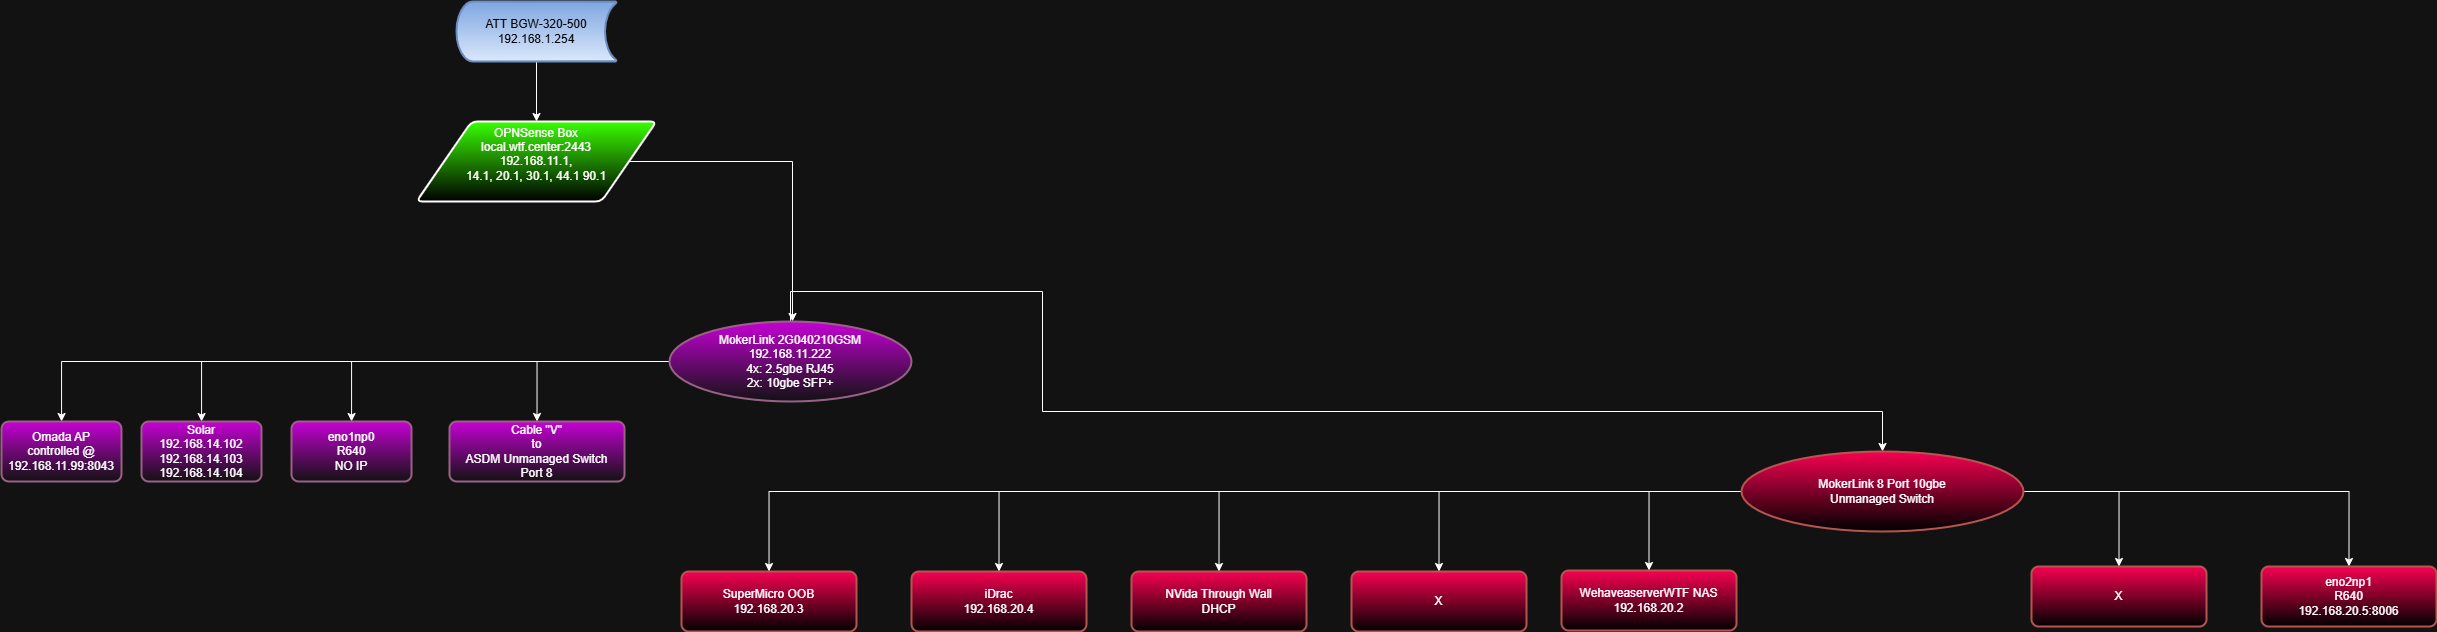

The diagram above was exported from draw.io. Its source (the exported page's mxGraphModel, read from the mxfile embedded in the PNG):
<mxGraphModel dx="2467" dy="1104" grid="1" gridSize="10" guides="1" tooltips="1" connect="1" arrows="1" fold="1" page="1" pageScale="1" pageWidth="850" pageHeight="1100" math="0" shadow="0">
  <root>
    <mxCell id="0" />
    <mxCell id="1" parent="0" />
    <mxCell id="xlLP4azLfYdwpNcPc6cj-13" value="" style="edgeStyle=orthogonalEdgeStyle;rounded=0;orthogonalLoop=1;jettySize=auto;html=1;" edge="1" parent="1" source="xlLP4azLfYdwpNcPc6cj-7" target="xlLP4azLfYdwpNcPc6cj-12">
      <mxGeometry relative="1" as="geometry" />
    </mxCell>
    <mxCell id="xlLP4azLfYdwpNcPc6cj-7" value="ATT BGW-320-500&lt;div&gt;192.168.1.254&lt;/div&gt;" style="strokeWidth=2;html=1;shape=mxgraph.flowchart.stored_data;whiteSpace=wrap;fillColor=#dae8fc;gradientColor=#7ea6e0;strokeColor=#6c8ebf;gradientDirection=north;fontColor=#000000;" vertex="1" parent="1">
      <mxGeometry x="345" y="20" width="160" height="60" as="geometry" />
    </mxCell>
    <mxCell id="xlLP4azLfYdwpNcPc6cj-33" style="edgeStyle=orthogonalEdgeStyle;rounded=0;orthogonalLoop=1;jettySize=auto;html=1;exitX=1;exitY=0.5;exitDx=0;exitDy=0;" edge="1" parent="1" source="xlLP4azLfYdwpNcPc6cj-12" target="xlLP4azLfYdwpNcPc6cj-14">
      <mxGeometry relative="1" as="geometry">
        <mxPoint x="680" y="430" as="targetPoint" />
        <Array as="points">
          <mxPoint x="681" y="180" />
        </Array>
      </mxGeometry>
    </mxCell>
    <UserObject label="&lt;br&gt;&lt;span style=&quot;color: rgb(255, 255, 255); font-family: Helvetica; font-size: 12px; font-style: normal; font-variant-ligatures: normal; font-variant-caps: normal; font-weight: 400; letter-spacing: normal; orphans: 2; text-align: center; text-indent: 0px; text-transform: none; widows: 2; word-spacing: 0px; -webkit-text-stroke-width: 0px; white-space: normal; text-decoration-thickness: initial; text-decoration-style: initial; text-decoration-color: initial; float: none; display: inline !important;&quot;&gt;&lt;br&gt;&lt;/span&gt;&lt;div&gt;&lt;span style=&quot;color: rgb(255, 255, 255); font-family: Helvetica; font-size: 12px; font-style: normal; font-variant-ligatures: normal; font-variant-caps: normal; font-weight: 400; letter-spacing: normal; orphans: 2; text-align: center; text-indent: 0px; text-transform: none; widows: 2; word-spacing: 0px; -webkit-text-stroke-width: 0px; white-space: normal; text-decoration-thickness: initial; text-decoration-style: initial; text-decoration-color: initial; float: none; display: inline !important;&quot;&gt;OPNSense Box&lt;/span&gt;&lt;div style=&quot;forced-color-adjust: none; color: rgb(255, 255, 255); font-family: Helvetica; font-size: 12px; font-style: normal; font-variant-ligatures: normal; font-variant-caps: normal; font-weight: 400; letter-spacing: normal; orphans: 2; text-align: center; text-indent: 0px; text-transform: none; widows: 2; word-spacing: 0px; -webkit-text-stroke-width: 0px; white-space: normal; text-decoration-thickness: initial; text-decoration-style: initial; text-decoration-color: initial; box-shadow: none !important;&quot;&gt;local.wtf.center:2443&lt;/div&gt;&lt;div style=&quot;forced-color-adjust: none; color: rgb(255, 255, 255); font-family: Helvetica; font-size: 12px; font-style: normal; font-variant-ligatures: normal; font-variant-caps: normal; font-weight: 400; letter-spacing: normal; orphans: 2; text-align: center; text-indent: 0px; text-transform: none; widows: 2; word-spacing: 0px; -webkit-text-stroke-width: 0px; white-space: normal; text-decoration-thickness: initial; text-decoration-style: initial; text-decoration-color: initial; box-shadow: none !important;&quot;&gt;192.168.11.1,&lt;/div&gt;&lt;div style=&quot;forced-color-adjust: none; color: rgb(255, 255, 255); font-family: Helvetica; font-size: 12px; font-style: normal; font-variant-ligatures: normal; font-variant-caps: normal; font-weight: 400; letter-spacing: normal; orphans: 2; text-align: center; text-indent: 0px; text-transform: none; widows: 2; word-spacing: 0px; -webkit-text-stroke-width: 0px; white-space: normal; text-decoration-thickness: initial; text-decoration-style: initial; text-decoration-color: initial; box-shadow: none !important;&quot;&gt;14.1, 20.1, 30.1, 44.1 90.1&lt;/div&gt;&lt;div style=&quot;forced-color-adjust: none; color: rgb(255, 255, 255); font-family: Helvetica; font-size: 12px; font-style: normal; font-variant-ligatures: normal; font-variant-caps: normal; font-weight: 400; letter-spacing: normal; orphans: 2; text-align: center; text-indent: 0px; text-transform: none; widows: 2; word-spacing: 0px; -webkit-text-stroke-width: 0px; white-space: normal; text-decoration-thickness: initial; text-decoration-style: initial; text-decoration-color: initial; box-shadow: none !important;&quot;&gt;&lt;br&gt;&lt;/div&gt;&lt;br&gt;&lt;br&gt;&lt;/div&gt;" link="&#10;&lt;span style=&quot;color: rgb(255, 255, 255); font-family: Helvetica; font-size: 12px; font-style: normal; font-variant-ligatures: normal; font-variant-caps: normal; font-weight: 400; letter-spacing: normal; orphans: 2; text-align: center; text-indent: 0px; text-transform: none; widows: 2; word-spacing: 0px; -webkit-text-stroke-width: 0px; white-space: normal; background-color: rgb(27, 29, 30); text-decoration-thickness: initial; text-decoration-style: initial; text-decoration-color: initial; display: inline !important; float: none;&quot;&gt;OPNSense Box&lt;/span&gt;&lt;div style=&quot;forced-color-adjust: none; box-shadow: none !important; color: rgb(255, 255, 255); font-family: Helvetica; font-size: 12px; font-style: normal; font-variant-ligatures: normal; font-variant-caps: normal; font-weight: 400; letter-spacing: normal; orphans: 2; text-align: center; text-indent: 0px; text-transform: none; widows: 2; word-spacing: 0px; -webkit-text-stroke-width: 0px; white-space: normal; background-color: rgb(27, 29, 30); text-decoration-thickness: initial; text-decoration-style: initial; text-decoration-color: initial;&quot;&gt;local.wtf.center:2443&lt;/div&gt;&lt;div style=&quot;forced-color-adjust: none; box-shadow: none !important; color: rgb(255, 255, 255); font-family: Helvetica; font-size: 12px; font-style: normal; font-variant-ligatures: normal; font-variant-caps: normal; font-weight: 400; letter-spacing: normal; orphans: 2; text-align: center; text-indent: 0px; text-transform: none; widows: 2; word-spacing: 0px; -webkit-text-stroke-width: 0px; white-space: normal; background-color: rgb(27, 29, 30); text-decoration-thickness: initial; text-decoration-style: initial; text-decoration-color: initial;&quot;&gt;192.168.11.1,&lt;/div&gt;&lt;div style=&quot;forced-color-adjust: none; box-shadow: none !important; color: rgb(255, 255, 255); font-family: Helvetica; font-size: 12px; font-style: normal; font-variant-ligatures: normal; font-variant-caps: normal; font-weight: 400; letter-spacing: normal; orphans: 2; text-align: center; text-indent: 0px; text-transform: none; widows: 2; word-spacing: 0px; -webkit-text-stroke-width: 0px; white-space: normal; background-color: rgb(27, 29, 30); text-decoration-thickness: initial; text-decoration-style: initial; text-decoration-color: initial;&quot;&gt;14.1, 20.1, 30.1, 44.1 90.1&lt;/div&gt;&#10;&#10;" id="xlLP4azLfYdwpNcPc6cj-12">
      <mxCell style="shape=parallelogram;html=1;strokeWidth=2;perimeter=parallelogramPerimeter;whiteSpace=wrap;rounded=1;arcSize=12;size=0.23;shadow=0;strokeColor=default;align=center;verticalAlign=middle;fontFamily=Helvetica;fontSize=12;fillColor=#39FF00;gradientColor=#000000;gradientDirection=south;labelBackgroundColor=none;" vertex="1" parent="1">
        <mxGeometry x="305" y="140" width="240" height="80" as="geometry" />
      </mxCell>
    </UserObject>
    <mxCell id="xlLP4azLfYdwpNcPc6cj-22" value="" style="edgeStyle=orthogonalEdgeStyle;rounded=0;orthogonalLoop=1;jettySize=auto;html=1;entryX=0.5;entryY=0;entryDx=0;entryDy=0;" edge="1" parent="1" source="xlLP4azLfYdwpNcPc6cj-14" target="xlLP4azLfYdwpNcPc6cj-36">
      <mxGeometry relative="1" as="geometry">
        <mxPoint x="930" y="430" as="targetPoint" />
        <Array as="points">
          <mxPoint x="931" y="310" />
          <mxPoint x="931" y="430" />
        </Array>
      </mxGeometry>
    </mxCell>
    <mxCell id="xlLP4azLfYdwpNcPc6cj-26" value="" style="edgeStyle=orthogonalEdgeStyle;rounded=0;orthogonalLoop=1;jettySize=auto;html=1;" edge="1" parent="1" source="xlLP4azLfYdwpNcPc6cj-14" target="xlLP4azLfYdwpNcPc6cj-25">
      <mxGeometry relative="1" as="geometry" />
    </mxCell>
    <mxCell id="xlLP4azLfYdwpNcPc6cj-28" value="" style="edgeStyle=orthogonalEdgeStyle;rounded=0;orthogonalLoop=1;jettySize=auto;html=1;" edge="1" parent="1" source="xlLP4azLfYdwpNcPc6cj-14" target="xlLP4azLfYdwpNcPc6cj-27">
      <mxGeometry relative="1" as="geometry" />
    </mxCell>
    <mxCell id="xlLP4azLfYdwpNcPc6cj-30" value="" style="edgeStyle=orthogonalEdgeStyle;rounded=0;orthogonalLoop=1;jettySize=auto;html=1;" edge="1" parent="1" source="xlLP4azLfYdwpNcPc6cj-14" target="xlLP4azLfYdwpNcPc6cj-29">
      <mxGeometry relative="1" as="geometry" />
    </mxCell>
    <mxCell id="xlLP4azLfYdwpNcPc6cj-32" value="" style="edgeStyle=orthogonalEdgeStyle;rounded=0;orthogonalLoop=1;jettySize=auto;html=1;" edge="1" parent="1" source="xlLP4azLfYdwpNcPc6cj-14" target="xlLP4azLfYdwpNcPc6cj-31">
      <mxGeometry relative="1" as="geometry" />
    </mxCell>
    <mxCell id="xlLP4azLfYdwpNcPc6cj-14" value="MokerLink&amp;nbsp;2G040210GSM&lt;div&gt;192.168.11.222&lt;/div&gt;&lt;div&gt;4x: 2.5gbe RJ45&lt;/div&gt;&lt;div&gt;2x: 10gbe SFP+&lt;/div&gt;" style="ellipse;whiteSpace=wrap;html=1;strokeColor=#996185;strokeWidth=2;rounded=1;arcSize=12;shadow=0;gradientColor=#C600D5;gradientDirection=north;labelBackgroundColor=none;" vertex="1" parent="1">
      <mxGeometry x="558" y="340" width="242" height="80" as="geometry" />
    </mxCell>
    <mxCell id="xlLP4azLfYdwpNcPc6cj-25" value="Omada AP&lt;div&gt;controlled @&lt;/div&gt;&lt;div&gt;192.168.11.99:8043&lt;/div&gt;" style="rounded=1;whiteSpace=wrap;html=1;strokeColor=#996185;strokeWidth=2;arcSize=12;shadow=0;gradientColor=#C600D5;gradientDirection=north;labelBackgroundColor=none;" vertex="1" parent="1">
      <mxGeometry x="-110" y="440" width="120" height="60" as="geometry" />
    </mxCell>
    <mxCell id="xlLP4azLfYdwpNcPc6cj-27" value="Cable &quot;V&quot;&lt;div&gt;to&lt;/div&gt;&lt;div&gt;ASDM Unmanaged Switch&lt;/div&gt;&lt;div&gt;Port 8&lt;/div&gt;" style="rounded=1;whiteSpace=wrap;html=1;strokeColor=#996185;strokeWidth=2;arcSize=12;shadow=0;gradientColor=#C600D5;gradientDirection=north;labelBackgroundColor=none;" vertex="1" parent="1">
      <mxGeometry x="338" y="440" width="175" height="60" as="geometry" />
    </mxCell>
    <mxCell id="xlLP4azLfYdwpNcPc6cj-29" value="Solar&lt;div&gt;192.168.14.102&lt;br&gt;&lt;div&gt;192.168.14.103&lt;/div&gt;&lt;div&gt;192.168.14.104&lt;/div&gt;&lt;/div&gt;" style="rounded=1;whiteSpace=wrap;html=1;strokeColor=#996185;strokeWidth=2;arcSize=12;shadow=0;gradientColor=#C600D5;gradientDirection=north;labelBackgroundColor=none;" vertex="1" parent="1">
      <mxGeometry x="30" y="440" width="120" height="60" as="geometry" />
    </mxCell>
    <mxCell id="xlLP4azLfYdwpNcPc6cj-31" value="eno1np0&lt;div&gt;R640&lt;/div&gt;&lt;div&gt;NO IP&lt;/div&gt;" style="rounded=1;whiteSpace=wrap;html=1;strokeColor=#996185;strokeWidth=2;arcSize=12;shadow=0;gradientColor=#C600D5;gradientDirection=north;labelBackgroundColor=none;" vertex="1" parent="1">
      <mxGeometry x="180" y="440" width="120" height="60" as="geometry" />
    </mxCell>
    <mxCell id="xlLP4azLfYdwpNcPc6cj-38" value="" style="edgeStyle=orthogonalEdgeStyle;rounded=0;orthogonalLoop=1;jettySize=auto;html=1;" edge="1" parent="1" source="xlLP4azLfYdwpNcPc6cj-36" target="xlLP4azLfYdwpNcPc6cj-37">
      <mxGeometry relative="1" as="geometry" />
    </mxCell>
    <mxCell id="xlLP4azLfYdwpNcPc6cj-49" style="edgeStyle=orthogonalEdgeStyle;rounded=0;orthogonalLoop=1;jettySize=auto;html=1;exitX=0;exitY=0.5;exitDx=0;exitDy=0;entryX=0.5;entryY=0;entryDx=0;entryDy=0;" edge="1" parent="1" source="xlLP4azLfYdwpNcPc6cj-36" target="xlLP4azLfYdwpNcPc6cj-39">
      <mxGeometry relative="1" as="geometry" />
    </mxCell>
    <mxCell id="xlLP4azLfYdwpNcPc6cj-50" style="edgeStyle=orthogonalEdgeStyle;rounded=0;orthogonalLoop=1;jettySize=auto;html=1;exitX=0;exitY=0.5;exitDx=0;exitDy=0;entryX=0.5;entryY=0;entryDx=0;entryDy=0;" edge="1" parent="1" source="xlLP4azLfYdwpNcPc6cj-36" target="xlLP4azLfYdwpNcPc6cj-41">
      <mxGeometry relative="1" as="geometry" />
    </mxCell>
    <mxCell id="xlLP4azLfYdwpNcPc6cj-51" style="edgeStyle=orthogonalEdgeStyle;rounded=0;orthogonalLoop=1;jettySize=auto;html=1;exitX=0;exitY=0.5;exitDx=0;exitDy=0;entryX=0.5;entryY=0;entryDx=0;entryDy=0;" edge="1" parent="1" source="xlLP4azLfYdwpNcPc6cj-36" target="xlLP4azLfYdwpNcPc6cj-44">
      <mxGeometry relative="1" as="geometry" />
    </mxCell>
    <mxCell id="xlLP4azLfYdwpNcPc6cj-52" style="edgeStyle=orthogonalEdgeStyle;rounded=0;orthogonalLoop=1;jettySize=auto;html=1;exitX=0;exitY=0.5;exitDx=0;exitDy=0;entryX=0.5;entryY=0;entryDx=0;entryDy=0;" edge="1" parent="1" source="xlLP4azLfYdwpNcPc6cj-36" target="xlLP4azLfYdwpNcPc6cj-47">
      <mxGeometry relative="1" as="geometry" />
    </mxCell>
    <mxCell id="xlLP4azLfYdwpNcPc6cj-54" style="edgeStyle=orthogonalEdgeStyle;rounded=0;orthogonalLoop=1;jettySize=auto;html=1;exitX=1;exitY=0.5;exitDx=0;exitDy=0;entryX=0.5;entryY=0;entryDx=0;entryDy=0;" edge="1" parent="1" source="xlLP4azLfYdwpNcPc6cj-36" target="xlLP4azLfYdwpNcPc6cj-53">
      <mxGeometry relative="1" as="geometry" />
    </mxCell>
    <mxCell id="xlLP4azLfYdwpNcPc6cj-57" style="edgeStyle=orthogonalEdgeStyle;rounded=0;orthogonalLoop=1;jettySize=auto;html=1;exitX=1;exitY=0.5;exitDx=0;exitDy=0;entryX=0.5;entryY=0;entryDx=0;entryDy=0;" edge="1" parent="1" source="xlLP4azLfYdwpNcPc6cj-36" target="xlLP4azLfYdwpNcPc6cj-56">
      <mxGeometry relative="1" as="geometry" />
    </mxCell>
    <mxCell id="xlLP4azLfYdwpNcPc6cj-36" value="MokerLink 8 Port 10gbe&lt;div&gt;Unmanaged Switch&lt;/div&gt;" style="ellipse;whiteSpace=wrap;html=1;strokeColor=#b85450;strokeWidth=2;rounded=1;arcSize=12;shadow=0;gradientColor=#000000;gradientDirection=south;labelBackgroundColor=none;fillColor=#F80052;" vertex="1" parent="1">
      <mxGeometry x="1630" y="470" width="282" height="80" as="geometry" />
    </mxCell>
    <mxCell id="xlLP4azLfYdwpNcPc6cj-37" value="SuperMicro OOB&lt;div&gt;192.168.20.3&lt;/div&gt;" style="rounded=1;whiteSpace=wrap;html=1;strokeColor=#b85450;strokeWidth=2;arcSize=12;shadow=0;gradientColor=#000000;gradientDirection=south;labelBackgroundColor=none;align=center;verticalAlign=middle;fontFamily=Helvetica;fontSize=12;fontColor=default;fillColor=#F80052;" vertex="1" parent="1">
      <mxGeometry x="570" y="590" width="175" height="60" as="geometry" />
    </mxCell>
    <mxCell id="xlLP4azLfYdwpNcPc6cj-39" value="iDrac&lt;div&gt;192.168.20.4&lt;/div&gt;" style="rounded=1;whiteSpace=wrap;html=1;strokeColor=#b85450;strokeWidth=2;arcSize=12;shadow=0;gradientColor=#000000;gradientDirection=south;labelBackgroundColor=none;align=center;verticalAlign=middle;fontFamily=Helvetica;fontSize=12;fontColor=default;fillColor=#F80052;" vertex="1" parent="1">
      <mxGeometry x="800" y="590" width="175" height="60" as="geometry" />
    </mxCell>
    <mxCell id="xlLP4azLfYdwpNcPc6cj-41" value="NVida Through Wall&lt;div&gt;DHCP&lt;/div&gt;" style="rounded=1;whiteSpace=wrap;html=1;strokeColor=#b85450;strokeWidth=2;arcSize=12;shadow=0;gradientColor=#000000;gradientDirection=south;labelBackgroundColor=none;align=center;verticalAlign=middle;fontFamily=Helvetica;fontSize=12;fontColor=default;fillColor=#F80052;" vertex="1" parent="1">
      <mxGeometry x="1020" y="590" width="175" height="60" as="geometry" />
    </mxCell>
    <mxCell id="xlLP4azLfYdwpNcPc6cj-44" value="X" style="rounded=1;whiteSpace=wrap;html=1;strokeColor=#b85450;strokeWidth=2;arcSize=12;shadow=0;gradientColor=#000000;gradientDirection=south;labelBackgroundColor=none;align=center;verticalAlign=middle;fontFamily=Helvetica;fontSize=12;fontColor=default;fillColor=#F80052;" vertex="1" parent="1">
      <mxGeometry x="1240" y="590" width="175" height="60" as="geometry" />
    </mxCell>
    <mxCell id="xlLP4azLfYdwpNcPc6cj-47" value="WehaveaserverWTF NAS&lt;div&gt;192.168.20.2&lt;/div&gt;" style="rounded=1;whiteSpace=wrap;html=1;strokeColor=#b85450;strokeWidth=2;arcSize=12;shadow=0;gradientColor=#000000;gradientDirection=south;labelBackgroundColor=none;align=center;verticalAlign=middle;fontFamily=Helvetica;fontSize=12;fontColor=default;fillColor=#F80052;" vertex="1" parent="1">
      <mxGeometry x="1450" y="589" width="175" height="60" as="geometry" />
    </mxCell>
    <mxCell id="xlLP4azLfYdwpNcPc6cj-53" value="X" style="rounded=1;whiteSpace=wrap;html=1;strokeColor=#b85450;strokeWidth=2;arcSize=12;shadow=0;gradientColor=#000000;gradientDirection=south;labelBackgroundColor=none;align=center;verticalAlign=middle;fontFamily=Helvetica;fontSize=12;fontColor=default;fillColor=#F80052;" vertex="1" parent="1">
      <mxGeometry x="1920" y="585" width="175" height="60" as="geometry" />
    </mxCell>
    <mxCell id="xlLP4azLfYdwpNcPc6cj-56" value="eno2np1&lt;div&gt;R640&lt;/div&gt;&lt;div&gt;192.168.20.5:8006&lt;/div&gt;" style="rounded=1;whiteSpace=wrap;html=1;strokeColor=#b85450;strokeWidth=2;arcSize=12;shadow=0;gradientColor=#000000;gradientDirection=south;labelBackgroundColor=none;align=center;verticalAlign=middle;fontFamily=Helvetica;fontSize=12;fontColor=default;fillColor=#F80052;" vertex="1" parent="1">
      <mxGeometry x="2150" y="585" width="175" height="60" as="geometry" />
    </mxCell>
  </root>
</mxGraphModel>